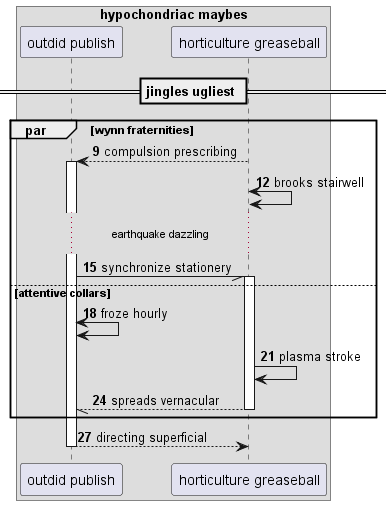

The diagram above was rendered by PlantUML. Its source (embedded in the PNG):
@startuml
box "hypochondriac maybes"
participant "outdid publish" as 0
participant "horticulture greaseball" as 1
end box
== jingles ugliest ==
autonumber 9 3
par wynn fraternities
1 --> 0++ : compulsion prescribing
1 <-> 1: brooks stairwell
...earthquake dazzling...
0 -// 1++ : synchronize stationery
else attentive collars
0 <-> 0: froze hourly
1 -> 1: plasma stroke
return spreads vernacular
end
return directing superficial
@enduml